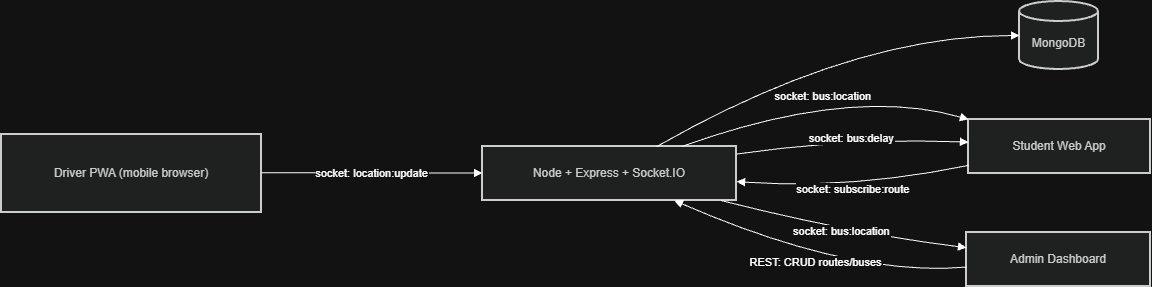

The diagram above was exported from draw.io. Its source (the exported page's mxGraphModel, read from the mxfile embedded in the PNG):
<mxGraphModel dx="1112" dy="606" grid="1" gridSize="10" guides="1" tooltips="1" connect="1" arrows="1" fold="1" page="1" pageScale="1" pageWidth="827" pageHeight="1169" math="0" shadow="0">
  <root>
    <mxCell id="0" />
    <mxCell id="1" parent="0" />
    <mxCell id="yJGTFdtBjrPukBamE-ns-74" parent="1" style="whiteSpace=wrap;strokeWidth=2;fillColor=light-dark(#eeeeee,#1f2020);strokeColor=light-dark(#999999,#cccccc);fontColor=light-dark(#333333,#cccccc);" value="Driver PWA (mobile browser)" vertex="1">
      <mxGeometry height="78" width="260" x="20" y="153" as="geometry" />
    </mxCell>
    <mxCell id="yJGTFdtBjrPukBamE-ns-75" parent="1" style="whiteSpace=wrap;strokeWidth=2;fillColor=light-dark(#eeeeee,#1f2020);strokeColor=light-dark(#999999,#cccccc);fontColor=light-dark(#333333,#cccccc);" value="Node + Express + Socket.IO" vertex="1">
      <mxGeometry height="54" width="254" x="501" y="165" as="geometry" />
    </mxCell>
    <mxCell id="yJGTFdtBjrPukBamE-ns-76" parent="1" style="whiteSpace=wrap;strokeWidth=2;fillColor=light-dark(#eeeeee,#1f2020);strokeColor=light-dark(#999999,#cccccc);fontColor=light-dark(#333333,#cccccc);" value="Student Web App" vertex="1">
      <mxGeometry height="54" width="182" x="987" y="138" as="geometry" />
    </mxCell>
    <mxCell id="yJGTFdtBjrPukBamE-ns-77" parent="1" style="whiteSpace=wrap;strokeWidth=2;fillColor=light-dark(#eeeeee,#1f2020);strokeColor=light-dark(#999999,#cccccc);fontColor=light-dark(#333333,#cccccc);" value="Admin Dashboard" vertex="1">
      <mxGeometry height="54" width="184" x="985" y="251" as="geometry" />
    </mxCell>
    <mxCell id="yJGTFdtBjrPukBamE-ns-78" parent="1" style="shape=cylinder3;boundedLbl=1;backgroundOutline=1;size=10;strokeWidth=2;whiteSpace=wrap;fillColor=light-dark(#eeeeee,#1f2020);strokeColor=light-dark(#999999,#cccccc);fontColor=light-dark(#333333,#cccccc);" value="MongoDB" vertex="1">
      <mxGeometry height="68" width="79" x="1038" y="20" as="geometry" />
    </mxCell>
    <mxCell id="yJGTFdtBjrPukBamE-ns-79" edge="1" parent="1" source="yJGTFdtBjrPukBamE-ns-74" style="curved=1;startArrow=none;endArrow=block;exitX=1;exitY=0.49;entryX=0;entryY=0.49;rounded=0;" target="yJGTFdtBjrPukBamE-ns-75" value="socket: location:update">
      <mxGeometry relative="1" as="geometry">
        <Array as="points" />
      </mxGeometry>
    </mxCell>
    <mxCell id="yJGTFdtBjrPukBamE-ns-80" edge="1" parent="1" source="yJGTFdtBjrPukBamE-ns-76" style="curved=1;startArrow=none;endArrow=block;exitX=0;exitY=0.85;entryX=1;entryY=0.65;rounded=0;" target="yJGTFdtBjrPukBamE-ns-75" value="socket: subscribe:route">
      <mxGeometry relative="1" as="geometry">
        <Array as="points">
          <mxPoint x="870" y="208" />
        </Array>
      </mxGeometry>
    </mxCell>
    <mxCell id="yJGTFdtBjrPukBamE-ns-81" edge="1" parent="1" source="yJGTFdtBjrPukBamE-ns-77" style="curved=1;startArrow=none;endArrow=block;exitX=0;exitY=0.64;entryX=0.75;entryY=0.99;rounded=0;" target="yJGTFdtBjrPukBamE-ns-75" value="REST: CRUD routes/buses">
      <mxGeometry relative="1" as="geometry">
        <Array as="points">
          <mxPoint x="870" y="296" />
        </Array>
      </mxGeometry>
    </mxCell>
    <mxCell id="yJGTFdtBjrPukBamE-ns-82" edge="1" parent="1" source="yJGTFdtBjrPukBamE-ns-75" style="curved=1;startArrow=none;endArrow=block;exitX=0.69;exitY=-0.01;entryX=0;entryY=0.5;rounded=0;" target="yJGTFdtBjrPukBamE-ns-78" value="">
      <mxGeometry relative="1" as="geometry">
        <Array as="points">
          <mxPoint x="870" y="54" />
        </Array>
      </mxGeometry>
    </mxCell>
    <mxCell id="yJGTFdtBjrPukBamE-ns-83" edge="1" parent="1" source="yJGTFdtBjrPukBamE-ns-75" style="curved=1;startArrow=none;endArrow=block;exitX=0.79;exitY=-0.01;entryX=0;entryY=0;rounded=0;" target="yJGTFdtBjrPukBamE-ns-76" value="socket: bus:location">
      <mxGeometry relative="1" as="geometry">
        <Array as="points">
          <mxPoint x="870" y="104" />
        </Array>
      </mxGeometry>
    </mxCell>
    <mxCell id="yJGTFdtBjrPukBamE-ns-84" edge="1" parent="1" source="yJGTFdtBjrPukBamE-ns-75" style="curved=1;startArrow=none;endArrow=block;exitX=1;exitY=0.14;entryX=0;entryY=0.42;rounded=0;" target="yJGTFdtBjrPukBamE-ns-76" value="socket: bus:delay">
      <mxGeometry relative="1" as="geometry">
        <Array as="points">
          <mxPoint x="870" y="156" />
        </Array>
      </mxGeometry>
    </mxCell>
    <mxCell id="yJGTFdtBjrPukBamE-ns-85" edge="1" parent="1" source="yJGTFdtBjrPukBamE-ns-75" style="curved=1;startArrow=none;endArrow=block;exitX=0.93;exitY=0.99;entryX=0;entryY=0.28;rounded=0;" target="yJGTFdtBjrPukBamE-ns-77" value="socket: bus:location">
      <mxGeometry relative="1" as="geometry">
        <Array as="points">
          <mxPoint x="870" y="252" />
        </Array>
      </mxGeometry>
    </mxCell>
  </root>
</mxGraphModel>